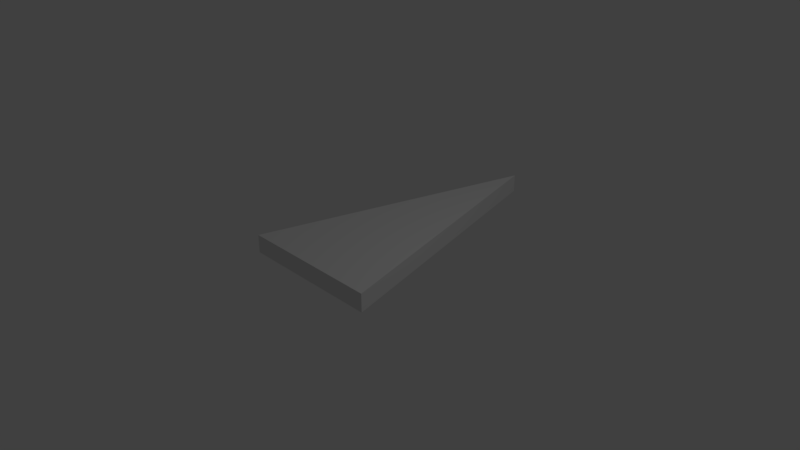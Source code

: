 # Source: Isosceles-2x4x0.25.blend  (saved by Blender 2.79.0; exported with 4.5.12 LTS)
import bpy
from mathutils import Matrix  # noqa: F401  (used for matrix-valued properties, if any)

bpy.ops.wm.read_factory_settings(use_empty=True)
scene = bpy.context.scene
scene.name = 'Scene'

# ---- collections
col_collection_1 = bpy.data.collections.new('Collection 1'); scene.collection.children.link(col_collection_1)

# ---- materials (node trees are filled in below, after node groups)
mat_material = bpy.data.materials.new('Material')
mat_material.alpha_threshold = 0.0
mat_material.use_transparent_shadow = False
mat_material.roughness = 0.5
mat_material.line_color = (0.0, 0.0, 0.0, 1.0)

# ---- material node trees

# ---- world
world_world = bpy.data.worlds.new('World'); scene.world = world_world
world_world.color = (0.05088, 0.05088, 0.05088)
world_world.use_sun_shadow = False
world_world.sun_shadow_jitter_overblur = 0.0
world_world.cycles.sampling_method = 'MANUAL'

# ---- cameras
cam_camera = bpy.data.cameras.new('Camera')
cam_camera.clip_end = 100.0
cam_camera.lens = 35.0
cam_camera.sensor_width = 32.0
cam_camera.sensor_height = 18.0
cam_camera.ortho_scale = 7.314
cam_camera.dof.focus_distance = 0.0
cam_camera.dof.aperture_fstop = 128.0

# ---- lights
light_lamp = bpy.data.lights.new('Lamp', 'POINT')
light_lamp.transmission_factor = 0.0
light_lamp.cutoff_distance = 30.0
light_lamp.energy = 100.0
light_lamp.shadow_buffer_clip_start = 1.001
light_lamp.shadow_soft_size = 0.1
light_lamp.shadow_maximum_resolution = 0.006
light_lamp.use_absolute_resolution = True

# ---- meshes
me_cube = bpy.data.meshes.new('Cube')
me_cube.from_pydata([(1.0, -1.0, -1.0), (-1.0, -1.0, -1.0), (1.788e-07, 2.872, -1.0), (2.384e-07, 2.872, 1.0), (1.0, -1.0, 1.0), (-1.0, -1.0, 1.0)], [], [(2, 0, 1), (3, 5, 4), (2, 3, 4, 0), (0, 4, 5, 1), (1, 5, 3, 2)])
me_cube.materials.append(mat_material)
me_cube.use_remesh_preserve_volume = False
me_cube.use_remesh_preserve_attributes = False
me_cube.use_mirror_vertex_groups = False
me_cube.update()

# ---- objects
ob_isoceles_2x4x0_25 = bpy.data.objects.new('Isoceles-2x4x0.25', me_cube)
ob_lamp = bpy.data.objects.new('Lamp', light_lamp)
ob_camera = bpy.data.objects.new('Camera', cam_camera)

# ---- transforms, parenting, visibility, modifiers, constraints
ob_isoceles_2x4x0_25.location = (0.0, 0.0, 0.125)
ob_isoceles_2x4x0_25.scale = (1.0, 1.0, 0.125)
ob_isoceles_2x4x0_25.lock_rotations_4d = False
ob_isoceles_2x4x0_25.empty_display_type = 'ARROWS'
ob_isoceles_2x4x0_25.lineart.crease_threshold = 0.0
ob_lamp.location = (4.076, 1.005, 5.904)
ob_lamp.rotation_euler = (0.6503, 0.05522, 1.866)
ob_lamp.lock_rotations_4d = False
ob_lamp.empty_display_type = 'ARROWS'
ob_lamp.color = (0.0, 0.0, 0.0, 0.0)
ob_lamp.lineart.crease_threshold = 0.0
ob_camera.location = (7.481, -6.508, 5.344)
ob_camera.rotation_euler = (1.109, 0.0, 0.8149)
ob_camera.lock_rotations_4d = False
ob_camera.empty_display_type = 'ARROWS'
ob_camera.color = (0.0, 0.0, 0.0, 0.0)
ob_camera.display_type = 'WIRE'
ob_camera.lineart.crease_threshold = 0.0

# ---- collection membership
col_collection_1.objects.link(ob_isoceles_2x4x0_25)
col_collection_1.objects.link(ob_lamp)
col_collection_1.objects.link(ob_camera)

# ---- scene / render settings (as saved in the file)
scene.camera = ob_camera
scene.frame_start = 1; scene.frame_end = 250; scene.frame_set(1)
scene.render.engine = 'BLENDER_EEVEE_NEXT'
scene.render.resolution_percentage = 50
scene.render.dither_intensity = 0.0
scene.cycles.use_denoising = False
scene.cycles.samples = 128
scene.cycles.sampling_pattern = 'TABULATED_SOBOL'
scene.cycles.use_adaptive_sampling = False
scene.cycles.use_light_tree = False
scene.cycles.blur_glossy = 0.0
scene.cycles.sample_clamp_indirect = 0.0
scene.view_settings.view_transform = 'Standard'
bpy.context.view_layer.update()
